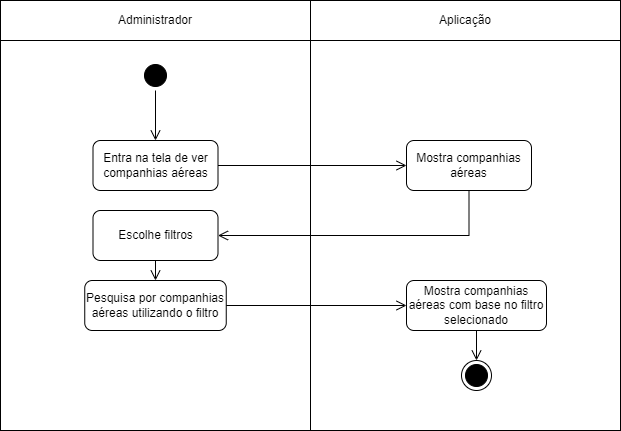

The diagram above was exported from draw.io. Its source (the exported page's mxGraphModel, read from the mxfile embedded in the PNG):
<mxGraphModel dx="1439" dy="533" grid="1" gridSize="10" guides="1" tooltips="1" connect="1" arrows="1" fold="1" page="1" pageScale="1" pageWidth="827" pageHeight="1169" math="0" shadow="0">
  <root>
    <mxCell id="0" />
    <mxCell id="1" parent="0" />
    <mxCell id="Hh7dZNtptdnggyX2xkTj-29" value="" style="rounded=0;whiteSpace=wrap;html=1;" parent="1" vertex="1">
      <mxGeometry x="104" y="250" width="310" height="390" as="geometry" />
    </mxCell>
    <mxCell id="Hh7dZNtptdnggyX2xkTj-30" value="" style="rounded=0;whiteSpace=wrap;html=1;" parent="1" vertex="1">
      <mxGeometry x="414" y="250" width="310" height="390" as="geometry" />
    </mxCell>
    <mxCell id="Hh7dZNtptdnggyX2xkTj-1" value="Administrador" style="rounded=0;whiteSpace=wrap;html=1;" parent="1" vertex="1">
      <mxGeometry x="104" y="210" width="310" height="40" as="geometry" />
    </mxCell>
    <mxCell id="Hh7dZNtptdnggyX2xkTj-2" value="Aplicação" style="rounded=0;whiteSpace=wrap;html=1;" parent="1" vertex="1">
      <mxGeometry x="414" y="210" width="310" height="40" as="geometry" />
    </mxCell>
    <mxCell id="Hh7dZNtptdnggyX2xkTj-3" value="" style="ellipse;html=1;shape=startState;fillColor=#000000;strokeColor=#000000;" parent="1" vertex="1">
      <mxGeometry x="244" y="270" width="30" height="30" as="geometry" />
    </mxCell>
    <mxCell id="Hh7dZNtptdnggyX2xkTj-4" value="" style="edgeStyle=orthogonalEdgeStyle;html=1;verticalAlign=bottom;endArrow=open;endSize=8;strokeColor=#000000;rounded=0;entryX=0.5;entryY=0;entryDx=0;entryDy=0;" parent="1" source="Hh7dZNtptdnggyX2xkTj-3" target="Hh7dZNtptdnggyX2xkTj-7" edge="1">
      <mxGeometry relative="1" as="geometry">
        <mxPoint x="275" y="360" as="targetPoint" />
      </mxGeometry>
    </mxCell>
    <mxCell id="Hh7dZNtptdnggyX2xkTj-7" value="Entra na tela de ver companhias aéreas" style="rounded=1;whiteSpace=wrap;html=1;" parent="1" vertex="1">
      <mxGeometry x="196.5" y="350" width="125" height="50" as="geometry" />
    </mxCell>
    <mxCell id="Hh7dZNtptdnggyX2xkTj-10" value="Mostra companhias aéreas" style="rounded=1;whiteSpace=wrap;html=1;" parent="1" vertex="1">
      <mxGeometry x="510" y="350" width="125" height="50" as="geometry" />
    </mxCell>
    <mxCell id="Hh7dZNtptdnggyX2xkTj-11" value="" style="edgeStyle=orthogonalEdgeStyle;html=1;verticalAlign=bottom;endArrow=open;endSize=8;strokeColor=#000000;rounded=0;entryX=0;entryY=0.5;entryDx=0;entryDy=0;exitX=1;exitY=0.5;exitDx=0;exitDy=0;" parent="1" source="Hh7dZNtptdnggyX2xkTj-7" target="Hh7dZNtptdnggyX2xkTj-10" edge="1">
      <mxGeometry relative="1" as="geometry">
        <mxPoint x="390" y="430" as="targetPoint" />
        <mxPoint x="390" y="380" as="sourcePoint" />
      </mxGeometry>
    </mxCell>
    <mxCell id="Hh7dZNtptdnggyX2xkTj-12" value="Escolhe filtros" style="rounded=1;whiteSpace=wrap;html=1;" parent="1" vertex="1">
      <mxGeometry x="196.5" y="420" width="125" height="50" as="geometry" />
    </mxCell>
    <mxCell id="Hh7dZNtptdnggyX2xkTj-13" value="" style="edgeStyle=orthogonalEdgeStyle;html=1;verticalAlign=bottom;endArrow=open;endSize=8;strokeColor=#000000;rounded=0;entryX=1;entryY=0.5;entryDx=0;entryDy=0;exitX=0.5;exitY=1;exitDx=0;exitDy=0;" parent="1" source="Hh7dZNtptdnggyX2xkTj-10" target="Hh7dZNtptdnggyX2xkTj-12" edge="1">
      <mxGeometry relative="1" as="geometry">
        <mxPoint x="605" y="450" as="targetPoint" />
        <mxPoint x="500" y="450" as="sourcePoint" />
      </mxGeometry>
    </mxCell>
    <mxCell id="Hh7dZNtptdnggyX2xkTj-14" value="Mostra&amp;nbsp;companhias aéreas com base no filtro selecionado" style="rounded=1;whiteSpace=wrap;html=1;" parent="1" vertex="1">
      <mxGeometry x="510" y="490" width="140" height="50" as="geometry" />
    </mxCell>
    <mxCell id="Hh7dZNtptdnggyX2xkTj-15" value="" style="edgeStyle=orthogonalEdgeStyle;html=1;verticalAlign=bottom;endArrow=open;endSize=8;strokeColor=#000000;rounded=0;exitX=0.5;exitY=1;exitDx=0;exitDy=0;entryX=0.5;entryY=0;entryDx=0;entryDy=0;" parent="1" source="Hh7dZNtptdnggyX2xkTj-12" target="Ed1rDfoJOPvzTUT5H8_8-5" edge="1">
      <mxGeometry relative="1" as="geometry">
        <mxPoint x="259" y="520" as="targetPoint" />
        <mxPoint x="390" y="560" as="sourcePoint" />
      </mxGeometry>
    </mxCell>
    <mxCell id="Hh7dZNtptdnggyX2xkTj-27" value="" style="ellipse;html=1;shape=endState;fillColor=#000000;strokeColor=#000000;" parent="1" vertex="1">
      <mxGeometry x="565" y="570" width="30" height="30" as="geometry" />
    </mxCell>
    <mxCell id="Ed1rDfoJOPvzTUT5H8_8-5" value="Pesquisa por&amp;nbsp;companhias aéreas utilizando o filtro" style="rounded=1;whiteSpace=wrap;html=1;" parent="1" vertex="1">
      <mxGeometry x="188.25" y="490" width="141.5" height="50" as="geometry" />
    </mxCell>
    <mxCell id="Ed1rDfoJOPvzTUT5H8_8-6" value="" style="edgeStyle=orthogonalEdgeStyle;html=1;verticalAlign=bottom;endArrow=open;endSize=8;strokeColor=#000000;rounded=0;entryX=0;entryY=0.5;entryDx=0;entryDy=0;exitX=1;exitY=0.5;exitDx=0;exitDy=0;" parent="1" source="Ed1rDfoJOPvzTUT5H8_8-5" target="Hh7dZNtptdnggyX2xkTj-14" edge="1">
      <mxGeometry relative="1" as="geometry">
        <mxPoint x="510" y="544.71" as="targetPoint" />
        <mxPoint x="322" y="544.71" as="sourcePoint" />
      </mxGeometry>
    </mxCell>
    <mxCell id="Ed1rDfoJOPvzTUT5H8_8-11" value="" style="edgeStyle=orthogonalEdgeStyle;html=1;verticalAlign=bottom;endArrow=open;endSize=8;strokeColor=#000000;rounded=0;entryX=0.5;entryY=0;entryDx=0;entryDy=0;exitX=0.5;exitY=1;exitDx=0;exitDy=0;" parent="1" source="Hh7dZNtptdnggyX2xkTj-14" target="Hh7dZNtptdnggyX2xkTj-27" edge="1">
      <mxGeometry relative="1" as="geometry">
        <mxPoint x="530" y="675" as="targetPoint" />
        <mxPoint x="572.5" y="670" as="sourcePoint" />
      </mxGeometry>
    </mxCell>
  </root>
</mxGraphModel>